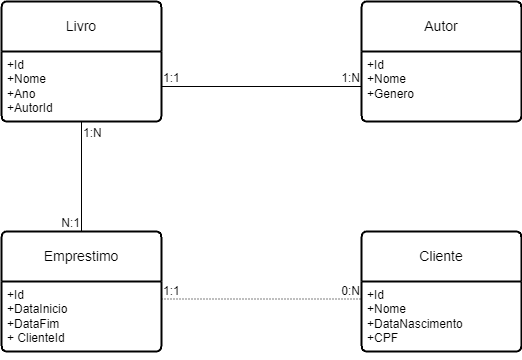

The diagram above was exported from draw.io. Its source (the exported page's mxGraphModel, read from the mxfile embedded in the PNG):
<mxGraphModel dx="1434" dy="778" grid="1" gridSize="10" guides="1" tooltips="1" connect="1" arrows="1" fold="1" page="1" pageScale="1" pageWidth="850" pageHeight="1100" background="#ffffff" math="0" shadow="0">
  <root>
    <mxCell id="0" />
    <mxCell id="1" parent="0" />
    <mxCell id="ShhwX9IQsp1zbgt8XC-Q-1" value="Livro" style="swimlane;childLayout=stackLayout;horizontal=1;startSize=50;horizontalStack=0;rounded=1;fontSize=14;fontStyle=0;strokeWidth=2;resizeParent=0;resizeLast=1;shadow=0;dashed=0;align=center;arcSize=4;whiteSpace=wrap;html=1;" vertex="1" parent="1">
      <mxGeometry x="100" y="130" width="160" height="120" as="geometry" />
    </mxCell>
    <mxCell id="ShhwX9IQsp1zbgt8XC-Q-2" value="+Id&lt;br&gt;+Nome&lt;br&gt;+Ano&lt;div&gt;+AutorId&lt;/div&gt;" style="align=left;strokeColor=none;fillColor=none;spacingLeft=4;fontSize=12;verticalAlign=top;resizable=0;rotatable=0;part=1;html=1;" vertex="1" parent="ShhwX9IQsp1zbgt8XC-Q-1">
      <mxGeometry y="50" width="160" height="70" as="geometry" />
    </mxCell>
    <mxCell id="ShhwX9IQsp1zbgt8XC-Q-5" value="Autor" style="swimlane;childLayout=stackLayout;horizontal=1;startSize=50;horizontalStack=0;rounded=1;fontSize=14;fontStyle=0;strokeWidth=2;resizeParent=0;resizeLast=1;shadow=0;dashed=0;align=center;arcSize=4;whiteSpace=wrap;html=1;" vertex="1" parent="1">
      <mxGeometry x="460" y="130" width="160" height="120" as="geometry" />
    </mxCell>
    <mxCell id="ShhwX9IQsp1zbgt8XC-Q-6" value="+Id&lt;br&gt;+Nome&lt;br&gt;+Genero" style="align=left;strokeColor=none;fillColor=none;spacingLeft=4;fontSize=12;verticalAlign=top;resizable=0;rotatable=0;part=1;html=1;" vertex="1" parent="ShhwX9IQsp1zbgt8XC-Q-5">
      <mxGeometry y="50" width="160" height="70" as="geometry" />
    </mxCell>
    <mxCell id="ShhwX9IQsp1zbgt8XC-Q-13" value="Emprestimo" style="swimlane;childLayout=stackLayout;horizontal=1;startSize=50;horizontalStack=0;rounded=1;fontSize=14;fontStyle=0;strokeWidth=2;resizeParent=0;resizeLast=1;shadow=0;dashed=0;align=center;arcSize=4;whiteSpace=wrap;html=1;" vertex="1" parent="1">
      <mxGeometry x="100" y="360" width="160" height="120" as="geometry" />
    </mxCell>
    <mxCell id="ShhwX9IQsp1zbgt8XC-Q-14" value="+Id&lt;br&gt;+DataInicio&lt;br&gt;+DataFim&lt;div&gt;+ ClienteId&lt;br&gt;&lt;div&gt;&lt;br&gt;&lt;/div&gt;&lt;/div&gt;" style="align=left;strokeColor=none;fillColor=none;spacingLeft=4;fontSize=12;verticalAlign=top;resizable=0;rotatable=0;part=1;html=1;" vertex="1" parent="ShhwX9IQsp1zbgt8XC-Q-13">
      <mxGeometry y="50" width="160" height="70" as="geometry" />
    </mxCell>
    <mxCell id="ShhwX9IQsp1zbgt8XC-Q-15" value="" style="endArrow=none;html=1;rounded=0;exitX=1;exitY=0.5;exitDx=0;exitDy=0;" edge="1" parent="1" source="ShhwX9IQsp1zbgt8XC-Q-2">
      <mxGeometry relative="1" as="geometry">
        <mxPoint x="320" y="412.5" as="sourcePoint" />
        <mxPoint x="460" y="215" as="targetPoint" />
      </mxGeometry>
    </mxCell>
    <mxCell id="ShhwX9IQsp1zbgt8XC-Q-16" value="1:1" style="resizable=0;html=1;whiteSpace=wrap;align=left;verticalAlign=bottom;" connectable="0" vertex="1" parent="ShhwX9IQsp1zbgt8XC-Q-15">
      <mxGeometry x="-1" relative="1" as="geometry" />
    </mxCell>
    <mxCell id="ShhwX9IQsp1zbgt8XC-Q-17" value="1:N" style="resizable=0;html=1;whiteSpace=wrap;align=right;verticalAlign=bottom;" connectable="0" vertex="1" parent="ShhwX9IQsp1zbgt8XC-Q-15">
      <mxGeometry x="1" relative="1" as="geometry" />
    </mxCell>
    <mxCell id="ShhwX9IQsp1zbgt8XC-Q-24" value="" style="endArrow=none;html=1;rounded=0;exitX=0.5;exitY=1;exitDx=0;exitDy=0;entryX=0.5;entryY=0;entryDx=0;entryDy=0;" edge="1" parent="1" source="ShhwX9IQsp1zbgt8XC-Q-2" target="ShhwX9IQsp1zbgt8XC-Q-13">
      <mxGeometry relative="1" as="geometry">
        <mxPoint x="100" y="320" as="sourcePoint" />
        <mxPoint x="260" y="320" as="targetPoint" />
      </mxGeometry>
    </mxCell>
    <mxCell id="ShhwX9IQsp1zbgt8XC-Q-25" value="1:N" style="resizable=0;html=1;whiteSpace=wrap;align=left;verticalAlign=bottom;" connectable="0" vertex="1" parent="ShhwX9IQsp1zbgt8XC-Q-24">
      <mxGeometry x="-1" relative="1" as="geometry">
        <mxPoint y="20" as="offset" />
      </mxGeometry>
    </mxCell>
    <mxCell id="ShhwX9IQsp1zbgt8XC-Q-26" value="N:1" style="resizable=0;html=1;whiteSpace=wrap;align=right;verticalAlign=bottom;" connectable="0" vertex="1" parent="ShhwX9IQsp1zbgt8XC-Q-24">
      <mxGeometry x="1" relative="1" as="geometry" />
    </mxCell>
    <mxCell id="ShhwX9IQsp1zbgt8XC-Q-28" value="Cliente" style="swimlane;childLayout=stackLayout;horizontal=1;startSize=50;horizontalStack=0;rounded=1;fontSize=14;fontStyle=0;strokeWidth=2;resizeParent=0;resizeLast=1;shadow=0;dashed=0;align=center;arcSize=4;whiteSpace=wrap;html=1;" vertex="1" parent="1">
      <mxGeometry x="460" y="360" width="160" height="120" as="geometry" />
    </mxCell>
    <mxCell id="ShhwX9IQsp1zbgt8XC-Q-29" value="+Id&lt;br&gt;+Nome&lt;br&gt;+DataNascimento&lt;div&gt;+CPF&lt;/div&gt;" style="align=left;strokeColor=none;fillColor=none;spacingLeft=4;fontSize=12;verticalAlign=top;resizable=0;rotatable=0;part=1;html=1;" vertex="1" parent="ShhwX9IQsp1zbgt8XC-Q-28">
      <mxGeometry y="50" width="160" height="70" as="geometry" />
    </mxCell>
    <mxCell id="ShhwX9IQsp1zbgt8XC-Q-30" value="" style="endArrow=none;html=1;rounded=0;dashed=1;dashPattern=1 2;entryX=0;entryY=0.25;entryDx=0;entryDy=0;exitX=1;exitY=0.25;exitDx=0;exitDy=0;" edge="1" parent="1" source="ShhwX9IQsp1zbgt8XC-Q-14" target="ShhwX9IQsp1zbgt8XC-Q-29">
      <mxGeometry relative="1" as="geometry">
        <mxPoint x="270" y="430" as="sourcePoint" />
        <mxPoint x="430" y="430" as="targetPoint" />
      </mxGeometry>
    </mxCell>
    <mxCell id="ShhwX9IQsp1zbgt8XC-Q-31" value="1:1" style="resizable=0;html=1;whiteSpace=wrap;align=left;verticalAlign=bottom;" connectable="0" vertex="1" parent="ShhwX9IQsp1zbgt8XC-Q-30">
      <mxGeometry x="-1" relative="1" as="geometry" />
    </mxCell>
    <mxCell id="ShhwX9IQsp1zbgt8XC-Q-32" value="0:N" style="resizable=0;html=1;whiteSpace=wrap;align=right;verticalAlign=bottom;" connectable="0" vertex="1" parent="ShhwX9IQsp1zbgt8XC-Q-30">
      <mxGeometry x="1" relative="1" as="geometry" />
    </mxCell>
  </root>
</mxGraphModel>